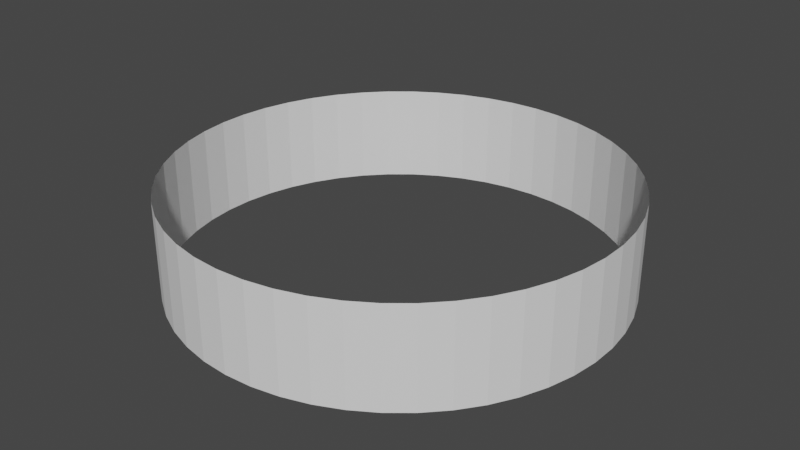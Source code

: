 # Source: tube.blend  (saved by Blender 2.92.15; exported with 4.5.12 LTS)
import bpy
from mathutils import Matrix  # noqa: F401  (used for matrix-valued properties, if any)

bpy.ops.wm.read_factory_settings(use_empty=True)
scene = bpy.context.scene
scene.name = 'Scene'

# ---- world
world_world = bpy.data.worlds.new('World'); scene.world = world_world
world_world.use_nodes = True; world_world.node_tree.nodes.clear()
_N = world_world.node_tree.nodes; _L = world_world.node_tree.links
n0 = _N.new('ShaderNodeOutputWorld'); n0.name = 'World Output'; n0.location = (300, 300)
n1 = _N.new('ShaderNodeBackground'); n1.name = 'Background'; n1.location = (10, 300)
n1.inputs[0].default_value = (0.05088, 0.05088, 0.05088, 1.0)
_L.new(n1.outputs[0], n0.inputs[0])
n0.is_active_output = True
world_world.color = (0.05088, 0.05088, 0.05088)
world_world.use_sun_shadow = False
world_world.sun_shadow_jitter_overblur = 0.0

# ---- meshes
me_cylinder_001 = bpy.data.meshes.new('Cylinder.001')
me_cylinder_001.from_pydata([(-2.457e-09, 0.7899, -1.0), (-2.457e-09, 0.7899, 1.0), (0.099, 0.7837, -1.0), (0.099, 0.7837, 1.0), (0.1964, 0.7651, -1.0), (0.1964, 0.7651, 1.0), (0.2908, 0.7345, -1.0), (0.2908, 0.7345, 1.0), (0.3806, 0.6922, -1.0), (0.3806, 0.6922, 1.0), (0.4643, 0.6391, -1.0), (0.4643, 0.6391, 1.0), (0.5407, 0.5758, -1.0), (0.5407, 0.5758, 1.0), (0.6087, 0.5035, -1.0), (0.6087, 0.5035, 1.0), (0.667, 0.4233, -1.0), (0.667, 0.4233, 1.0), (0.7148, 0.3363, -1.0), (0.7148, 0.3363, 1.0), (0.7513, 0.2441, -1.0), (0.7513, 0.2441, 1.0), (0.7759, 0.148, -1.0), (0.7759, 0.148, 1.0), (0.7884, 0.0496, -1.0), (0.7884, 0.0496, 1.0), (0.7884, -0.0496, -1.0), (0.7884, -0.0496, 1.0), (0.7759, -0.148, -1.0), (0.7759, -0.148, 1.0), (0.7513, -0.2441, -1.0), (0.7513, -0.2441, 1.0), (0.7148, -0.3363, -1.0), (0.7148, -0.3363, 1.0), (0.667, -0.4233, -1.0), (0.667, -0.4233, 1.0), (0.6087, -0.5035, -1.0), (0.6087, -0.5035, 1.0), (0.5407, -0.5758, -1.0), (0.5407, -0.5758, 1.0), (0.4643, -0.6391, -1.0), (0.4643, -0.6391, 1.0), (0.3806, -0.6922, -1.0), (0.3806, -0.6922, 1.0), (0.2908, -0.7345, -1.0), (0.2908, -0.7345, 1.0), (0.1964, -0.7651, -1.0), (0.1964, -0.7651, 1.0), (0.099, -0.7837, -1.0), (0.099, -0.7837, 1.0), (-6.365e-07, -0.7899, -1.0), (-6.365e-07, -0.7899, 1.0), (-0.09901, -0.7837, -1.0), (-0.09901, -0.7837, 1.0), (-0.1964, -0.7651, -1.0), (-0.1964, -0.7651, 1.0), (-0.2908, -0.7345, -1.0), (-0.2908, -0.7345, 1.0), (-0.3806, -0.6922, -1.0), (-0.3806, -0.6922, 1.0), (-0.4643, -0.6391, -1.0), (-0.4643, -0.6391, 1.0), (-0.5407, -0.5758, -1.0), (-0.5407, -0.5758, 1.0), (-0.6087, -0.5035, -1.0), (-0.6087, -0.5035, 1.0), (-0.667, -0.4233, -1.0), (-0.667, -0.4233, 1.0), (-0.7148, -0.3363, -1.0), (-0.7148, -0.3363, 1.0), (-0.7513, -0.2441, -1.0), (-0.7513, -0.2441, 1.0), (-0.7759, -0.148, -1.0), (-0.7759, -0.148, 1.0), (-0.7884, -0.0496, -1.0), (-0.7884, -0.0496, 1.0), (-0.7884, 0.0496, -1.0), (-0.7884, 0.0496, 1.0), (-0.7759, 0.148, -1.0), (-0.7759, 0.148, 1.0), (-0.7513, 0.2441, -1.0), (-0.7513, 0.2441, 1.0), (-0.7148, 0.3363, -1.0), (-0.7148, 0.3363, 1.0), (-0.667, 0.4233, -1.0), (-0.667, 0.4233, 1.0), (-0.6087, 0.5035, -1.0), (-0.6087, 0.5035, 1.0), (-0.5407, 0.5758, -1.0), (-0.5407, 0.5758, 1.0), (-0.4643, 0.6391, -1.0), (-0.4643, 0.6391, 1.0), (-0.3806, 0.6922, -1.0), (-0.3806, 0.6922, 1.0), (-0.2908, 0.7345, -1.0), (-0.2908, 0.7345, 1.0), (-0.1964, 0.7651, -1.0), (-0.1964, 0.7651, 1.0), (-0.099, 0.7837, -1.0), (-0.099, 0.7837, 1.0)], [], [(1, 0, 2, 3), (3, 2, 4, 5), (5, 4, 6, 7), (7, 6, 8, 9), (9, 8, 10, 11), (11, 10, 12, 13), (15, 13, 12, 14), (17, 15, 14, 16), (19, 17, 16, 18), (21, 19, 18, 20), (23, 21, 20, 22), (25, 23, 22, 24), (27, 25, 24, 26), (29, 27, 26, 28), (29, 28, 30, 31), (33, 31, 30, 32), (35, 33, 32, 34), (35, 34, 36, 37), (39, 37, 36, 38), (41, 39, 38, 40), (43, 41, 40, 42), (45, 43, 42, 44), (47, 45, 44, 46), (49, 47, 46, 48), (51, 49, 48, 50), (53, 51, 50, 52), (55, 53, 52, 54), (57, 55, 54, 56), (59, 57, 56, 58), (61, 59, 58, 60), (61, 60, 62, 63), (63, 62, 64, 65), (65, 64, 66, 67), (67, 66, 68, 69), (69, 68, 70, 71), (71, 70, 72, 73), (73, 72, 74, 75), (75, 74, 76, 77), (77, 76, 78, 79), (79, 78, 80, 81), (81, 80, 82, 83), (83, 82, 84, 85), (85, 84, 86, 87), (87, 86, 88, 89), (89, 88, 90, 91), (91, 90, 92, 93), (93, 92, 94, 95), (95, 94, 96, 97), (97, 96, 98, 99), (99, 98, 0, 1)])
_uv = me_cylinder_001.uv_layers.new(name='UVMap')
_uv.uv.foreach_set('vector', [0.3189, 0.5371, 0.6373, 0.5371, 0.6373, 0.5529, 0.3189, 0.5529, 0.3189, 0.5529, 0.6373, 0.5529, 0.6373, 0.5687, 0.3189, 0.5687, 0.3189, 0.5687, 0.6373, 0.5687, 0.6373, 0.5845, 0.3189, 0.5845, 0.3189, 0.5845, 0.6373, 0.5845, 0.6373, 0.6003, 0.3189, 0.6003, 0.3189, 0.6003, 0.6373, 0.6003, 0.6373, 0.6161, 0.3189, 0.6161, 0.3189, 0.6161, 0.6373, 0.6161, 0.6373, 0.6319, 0.3189, 0.6319, 0.3189, 0.6477, 0.3189, 0.6319, 0.6373, 0.6319, 0.6373, 0.6477, 0.3189, 0.6635, 0.3189, 0.6477, 0.6373, 0.6477, 0.6373, 0.6635, 0.3189, 0.6793, 0.3189, 0.6635, 0.6373, 0.6635, 0.6373, 0.6793, 0.3189, 0.6951, 0.3189, 0.6793, 0.6373, 0.6793, 0.6373, 0.6951, 0.3189, 0.7109, 0.3189, 0.6951, 0.6373, 0.6951, 0.6373, 0.7109, 0.3189, 0.7267, 0.3189, 0.7109, 0.6373, 0.7109, 0.6373, 0.7267, 0.3189, 0.7425, 0.3189, 0.7267, 0.6373, 0.7267, 0.6373, 0.7425, 0.3189, 0.7583, 0.3189, 0.7425, 0.6373, 0.7425, 0.6373, 0.7583, 0.3189, 0.7583, 0.6373, 0.7583, 0.6373, 0.774, 0.3189, 0.774, 0.3189, 0.7898, 0.3189, 0.774, 0.6373, 0.774, 0.6373, 0.7898, 0.3189, 0.01596, 0.3189, 0.0001702, 0.6373, 0.0001706, 0.6373, 0.01596, 0.3189, 0.01596, 0.6373, 0.01596, 0.6373, 0.03176, 0.3189, 0.03176, 0.3189, 0.04755, 0.3189, 0.03176, 0.6373, 0.03176, 0.6373, 0.04755, 0.3189, 0.06334, 0.3189, 0.04755, 0.6373, 0.04755, 0.6373, 0.06334, 0.3189, 0.07914, 0.3189, 0.06334, 0.6373, 0.06334, 0.6373, 0.07914, 0.3189, 0.09493, 0.3189, 0.07914, 0.6373, 0.07914, 0.6373, 0.09493, 0.3189, 0.1107, 0.3189, 0.09493, 0.6373, 0.09493, 0.6373, 0.1107, 0.3189, 0.1265, 0.3189, 0.1107, 0.6373, 0.1107, 0.6373, 0.1265, 0.3189, 0.1423, 0.3189, 0.1265, 0.6373, 0.1265, 0.6373, 0.1423, 0.3189, 0.1581, 0.3189, 0.1423, 0.6373, 0.1423, 0.6373, 0.1581, 0.3189, 0.1739, 0.3189, 0.1581, 0.6373, 0.1581, 0.6373, 0.1739, 0.3189, 0.1897, 0.3189, 0.1739, 0.6373, 0.1739, 0.6373, 0.1897, 0.3189, 0.2055, 0.3189, 0.1897, 0.6373, 0.1897, 0.6373, 0.2055, 0.3189, 0.2213, 0.3189, 0.2055, 0.6373, 0.2055, 0.6373, 0.2213, 0.3189, 0.2213, 0.6373, 0.2213, 0.6373, 0.2371, 0.3189, 0.2371, 0.3189, 0.2371, 0.6373, 0.2371, 0.6373, 0.2529, 0.3189, 0.2529, 0.3189, 0.2529, 0.6373, 0.2529, 0.6373, 0.2687, 0.3189, 0.2687, 0.3189, 0.2687, 0.6373, 0.2687, 0.6373, 0.2845, 0.3189, 0.2844, 0.3189, 0.2844, 0.6373, 0.2845, 0.6373, 0.3002, 0.3189, 0.3002, 0.3189, 0.3002, 0.6373, 0.3002, 0.6373, 0.316, 0.3189, 0.316, 0.3189, 0.316, 0.6373, 0.316, 0.6373, 0.3318, 0.3189, 0.3318, 0.3189, 0.3318, 0.6373, 0.3318, 0.6373, 0.3476, 0.3189, 0.3476, 0.3189, 0.3476, 0.6373, 0.3476, 0.6373, 0.3634, 0.3189, 0.3634, 0.3189, 0.3634, 0.6373, 0.3634, 0.6373, 0.3792, 0.3189, 0.3792, 0.3189, 0.3792, 0.6373, 0.3792, 0.6373, 0.395, 0.3189, 0.395, 0.3189, 0.395, 0.6373, 0.395, 0.6373, 0.4108, 0.3189, 0.4108, 0.3189, 0.4108, 0.6373, 0.4108, 0.6373, 0.4266, 0.3189, 0.4266, 0.3189, 0.4266, 0.6373, 0.4266, 0.6373, 0.4424, 0.3189, 0.4424, 0.3189, 0.4424, 0.6373, 0.4424, 0.6373, 0.4582, 0.3189, 0.4582, 0.3189, 0.4582, 0.6373, 0.4582, 0.6373, 0.474, 0.3189, 0.474, 0.3189, 0.474, 0.6373, 0.474, 0.6373, 0.4898, 0.3189, 0.4898, 0.3189, 0.4898, 0.6373, 0.4898, 0.6373, 0.5056, 0.3189, 0.5056, 0.3189, 0.5056, 0.6373, 0.5056, 0.6373, 0.5213, 0.3189, 0.5214, 0.3189, 0.5214, 0.6373, 0.5213, 0.6373, 0.5371, 0.3189, 0.5371])
me_cylinder_001.use_remesh_fix_poles = True
me_cylinder_001.use_remesh_preserve_attributes = False
me_cylinder_001.use_mirror_vertex_groups = False
me_cylinder_001.update()

# ---- objects
ob_cylinder_001 = bpy.data.objects.new('Cylinder.001', me_cylinder_001)

# ---- transforms, parenting, visibility, modifiers, constraints
ob_cylinder_001.location = (2.805e-09, -4.172e-08, -3.573e-10)
ob_cylinder_001.scale = (11.42, 11.39, 2.0)
ob_cylinder_001.lock_scale = (True, True, True)
ob_cylinder_001.lineart.crease_threshold = 0.0

# ---- collection membership
scene.collection.objects.link(ob_cylinder_001)

# ---- scene / render settings (as saved in the file)
scene.frame_start = 1; scene.frame_end = 250; scene.frame_set(1)
scene.render.engine = 'BLENDER_EEVEE_NEXT'
scene.cycles.use_denoising = False
scene.cycles.samples = 128
scene.cycles.sampling_pattern = 'TABULATED_SOBOL'
scene.cycles.use_adaptive_sampling = False
scene.cycles.use_light_tree = False
scene.view_settings.view_transform = 'Filmic'
bpy.context.view_layer.update()

# ---- added for rendering (the .blend has no active camera and no usable light): camera, sun
cam_auto = bpy.data.cameras.new('AutoCamera')
cam_auto.lens = 50.0
cam_auto.sensor_width = 36.0
cam_auto.clip_end = 1000.0
ob_auto_camera = bpy.data.objects.new('AutoCamera', cam_auto)
scene.collection.objects.link(ob_auto_camera)
ob_auto_camera.location = (23.8414, -28.6097, 19.0731)
ob_auto_camera.rotation_euler = (1.09748, -7.21219e-08, 0.694738)
scene.camera = ob_auto_camera
light_auto_sun = bpy.data.lights.new('AutoSun', 'SUN')
light_auto_sun.energy = 3.0
light_auto_sun.angle = 0.0523599
ob_auto_sun = bpy.data.objects.new('AutoSun', light_auto_sun)
scene.collection.objects.link(ob_auto_sun)
ob_auto_sun.rotation_euler = (0.872665, 0.174533, 0.523599)
bpy.context.view_layer.update()
